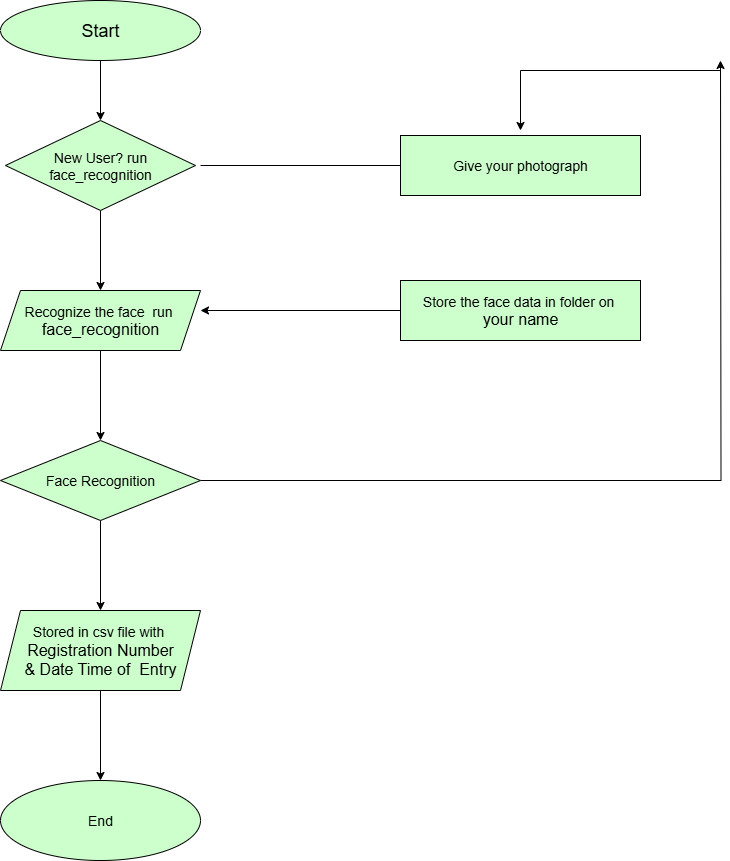

The diagram above was exported from draw.io. Its source (the exported page's mxGraphModel, read from the mxfile embedded in the PNG):
<mxGraphModel dx="2004" dy="1100" grid="1" gridSize="10" guides="1" tooltips="1" connect="1" arrows="1" fold="1" page="1" pageScale="1" pageWidth="850" pageHeight="1100" math="0" shadow="0">
  <root>
    <mxCell id="0" />
    <mxCell id="1" parent="0" />
    <mxCell id="Dq-k5f5ph9G_5Ap6OR_e-6" value="" style="edgeStyle=orthogonalEdgeStyle;rounded=0;orthogonalLoop=1;jettySize=auto;html=1;" edge="1" parent="1" source="RywRu1O-Jj5_sbZNph3S-1" target="RywRu1O-Jj5_sbZNph3S-2">
      <mxGeometry relative="1" as="geometry" />
    </mxCell>
    <mxCell id="RywRu1O-Jj5_sbZNph3S-1" value="&lt;font style=&quot;font-size: 18px;&quot;&gt;Start&lt;/font&gt;" style="ellipse;whiteSpace=wrap;html=1;fillColor=#CCFFCC;" parent="1" vertex="1">
      <mxGeometry x="80" y="50" width="200" height="60" as="geometry" />
    </mxCell>
    <mxCell id="Dq-k5f5ph9G_5Ap6OR_e-7" value="" style="edgeStyle=orthogonalEdgeStyle;rounded=0;orthogonalLoop=1;jettySize=auto;html=1;" edge="1" parent="1" source="RywRu1O-Jj5_sbZNph3S-2" target="RywRu1O-Jj5_sbZNph3S-4">
      <mxGeometry relative="1" as="geometry" />
    </mxCell>
    <mxCell id="RywRu1O-Jj5_sbZNph3S-2" value="&lt;font style=&quot;font-size: 14px;&quot;&gt;New User? run face_recognition&lt;/font&gt;" style="rhombus;whiteSpace=wrap;html=1;fillColor=#CCFFCC;" parent="1" vertex="1">
      <mxGeometry x="85" y="170" width="190" height="90" as="geometry" />
    </mxCell>
    <mxCell id="Dq-k5f5ph9G_5Ap6OR_e-8" value="" style="edgeStyle=orthogonalEdgeStyle;rounded=0;orthogonalLoop=1;jettySize=auto;html=1;" edge="1" parent="1" source="RywRu1O-Jj5_sbZNph3S-4" target="Dq-k5f5ph9G_5Ap6OR_e-1">
      <mxGeometry relative="1" as="geometry" />
    </mxCell>
    <mxCell id="RywRu1O-Jj5_sbZNph3S-4" value="&lt;font style=&quot;font-size: 14px;&quot;&gt;Recognize the face&amp;nbsp; run&amp;nbsp;&lt;/font&gt;&lt;div&gt;&lt;font size=&quot;3&quot;&gt;face_&lt;span style=&quot;background-color: transparent; color: light-dark(rgb(0, 0, 0), rgb(255, 255, 255));&quot;&gt;recognition&lt;/span&gt;&lt;/font&gt;&lt;/div&gt;" style="shape=parallelogram;perimeter=parallelogramPerimeter;whiteSpace=wrap;html=1;fixedSize=1;fillColor=#CCFFCC;" parent="1" vertex="1">
      <mxGeometry x="80" y="340" width="200" height="60" as="geometry" />
    </mxCell>
    <mxCell id="Dq-k5f5ph9G_5Ap6OR_e-9" value="" style="edgeStyle=orthogonalEdgeStyle;rounded=0;orthogonalLoop=1;jettySize=auto;html=1;" edge="1" parent="1" source="Dq-k5f5ph9G_5Ap6OR_e-1" target="Dq-k5f5ph9G_5Ap6OR_e-2">
      <mxGeometry relative="1" as="geometry" />
    </mxCell>
    <mxCell id="Dq-k5f5ph9G_5Ap6OR_e-18" style="edgeStyle=orthogonalEdgeStyle;rounded=0;orthogonalLoop=1;jettySize=auto;html=1;exitX=1;exitY=0.5;exitDx=0;exitDy=0;" edge="1" parent="1" source="Dq-k5f5ph9G_5Ap6OR_e-1">
      <mxGeometry relative="1" as="geometry">
        <mxPoint x="800" y="110" as="targetPoint" />
      </mxGeometry>
    </mxCell>
    <mxCell id="Dq-k5f5ph9G_5Ap6OR_e-1" value="&lt;font style=&quot;font-size: 14px;&quot;&gt;Face Recognition&lt;/font&gt;" style="rhombus;whiteSpace=wrap;html=1;fillColor=#CCFFCC;" vertex="1" parent="1">
      <mxGeometry x="80" y="490" width="200" height="80" as="geometry" />
    </mxCell>
    <mxCell id="Dq-k5f5ph9G_5Ap6OR_e-10" value="" style="edgeStyle=orthogonalEdgeStyle;rounded=0;orthogonalLoop=1;jettySize=auto;html=1;" edge="1" parent="1" source="Dq-k5f5ph9G_5Ap6OR_e-2" target="Dq-k5f5ph9G_5Ap6OR_e-3">
      <mxGeometry relative="1" as="geometry" />
    </mxCell>
    <mxCell id="Dq-k5f5ph9G_5Ap6OR_e-2" value="&lt;font style=&quot;font-size: 14px;&quot;&gt;Stored in csv file with&amp;nbsp;&lt;/font&gt;&lt;div&gt;&lt;font size=&quot;3&quot;&gt;Registration Number&lt;/font&gt;&lt;/div&gt;&lt;div&gt;&lt;span style=&quot;background-color: transparent; color: light-dark(rgb(0, 0, 0), rgb(255, 255, 255));&quot;&gt;&lt;font size=&quot;3&quot;&gt;&amp;amp; Date Time of&amp;nbsp; Entry&lt;/font&gt;&lt;/span&gt;&lt;/div&gt;" style="shape=parallelogram;perimeter=parallelogramPerimeter;whiteSpace=wrap;html=1;fixedSize=1;fillColor=#CCFFCC;" vertex="1" parent="1">
      <mxGeometry x="80" y="660" width="200" height="80" as="geometry" />
    </mxCell>
    <mxCell id="Dq-k5f5ph9G_5Ap6OR_e-3" value="&lt;font style=&quot;font-size: 14px;&quot;&gt;End&lt;/font&gt;" style="ellipse;whiteSpace=wrap;html=1;fillColor=#CCFFCC;" vertex="1" parent="1">
      <mxGeometry x="80" y="830" width="200" height="80" as="geometry" />
    </mxCell>
    <mxCell id="Dq-k5f5ph9G_5Ap6OR_e-4" value="&lt;font style=&quot;font-size: 14px;&quot;&gt;Give your photograph&lt;/font&gt;" style="rounded=0;whiteSpace=wrap;html=1;fillColor=#CCFFCC;" vertex="1" parent="1">
      <mxGeometry x="480" y="185" width="240" height="60" as="geometry" />
    </mxCell>
    <mxCell id="Dq-k5f5ph9G_5Ap6OR_e-5" value="&lt;font style=&quot;font-size: 14px;&quot;&gt;Store the face data in folder on&amp;nbsp;&lt;/font&gt;&lt;div&gt;&lt;font size=&quot;3&quot;&gt;your name&lt;/font&gt;&lt;/div&gt;" style="rounded=0;whiteSpace=wrap;html=1;fillColor=#CCFFCC;" vertex="1" parent="1">
      <mxGeometry x="480" y="330" width="240" height="60" as="geometry" />
    </mxCell>
    <mxCell id="Dq-k5f5ph9G_5Ap6OR_e-13" value="" style="endArrow=none;html=1;rounded=0;entryX=0;entryY=0.5;entryDx=0;entryDy=0;" edge="1" parent="1" target="Dq-k5f5ph9G_5Ap6OR_e-4">
      <mxGeometry width="50" height="50" relative="1" as="geometry">
        <mxPoint x="280" y="215" as="sourcePoint" />
        <mxPoint x="410" y="200" as="targetPoint" />
      </mxGeometry>
    </mxCell>
    <mxCell id="Dq-k5f5ph9G_5Ap6OR_e-14" value="" style="endArrow=classic;html=1;rounded=0;exitX=0;exitY=0.5;exitDx=0;exitDy=0;" edge="1" parent="1" source="Dq-k5f5ph9G_5Ap6OR_e-5">
      <mxGeometry width="50" height="50" relative="1" as="geometry">
        <mxPoint x="584.22" y="377.88" as="sourcePoint" />
        <mxPoint x="280" y="360" as="targetPoint" />
      </mxGeometry>
    </mxCell>
    <mxCell id="Dq-k5f5ph9G_5Ap6OR_e-21" value="" style="endArrow=classic;html=1;rounded=0;" edge="1" parent="1">
      <mxGeometry width="50" height="50" relative="1" as="geometry">
        <mxPoint x="800" y="120" as="sourcePoint" />
        <mxPoint x="600" y="180" as="targetPoint" />
        <Array as="points">
          <mxPoint x="600" y="120" />
        </Array>
      </mxGeometry>
    </mxCell>
  </root>
</mxGraphModel>